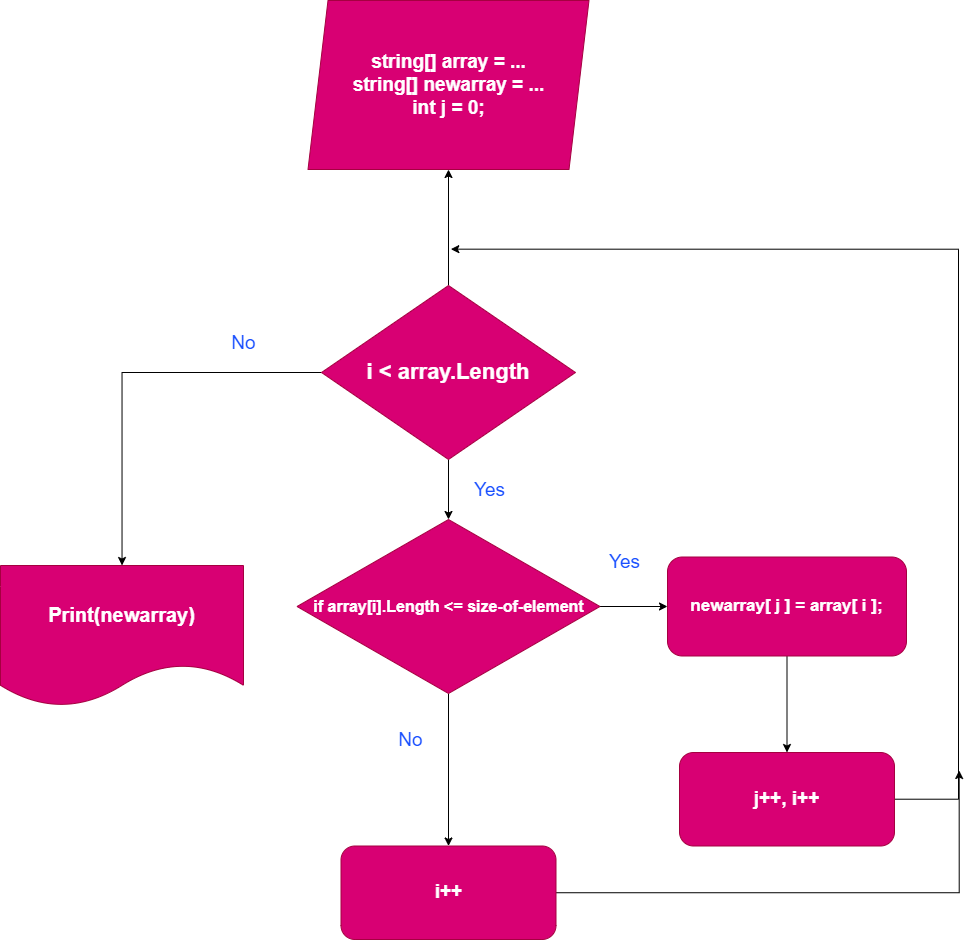

The diagram above was exported from draw.io. Its source (the exported page's mxGraphModel, read from the mxfile embedded in the PNG):
<mxGraphModel dx="3253" dy="2489" grid="0" gridSize="16" guides="1" tooltips="1" connect="1" arrows="1" fold="1" page="1" pageScale="1" pageWidth="827" pageHeight="1169" math="0" shadow="0">
  <root>
    <mxCell id="0" />
    <mxCell id="1" parent="0" />
    <mxCell id="tmCRngbJjqUAgOaav4qL-4" style="edgeStyle=orthogonalEdgeStyle;rounded=0;orthogonalLoop=1;jettySize=auto;html=1;fontSize=22;fontColor=#194FFF;" edge="1" parent="1" source="tmCRngbJjqUAgOaav4qL-1" target="tmCRngbJjqUAgOaav4qL-3">
      <mxGeometry relative="1" as="geometry" />
    </mxCell>
    <mxCell id="tmCRngbJjqUAgOaav4qL-11" value="" style="edgeStyle=orthogonalEdgeStyle;rounded=0;orthogonalLoop=1;jettySize=auto;html=1;fontSize=17;fontColor=#194FFF;" edge="1" parent="1" source="tmCRngbJjqUAgOaav4qL-1" target="tmCRngbJjqUAgOaav4qL-10">
      <mxGeometry relative="1" as="geometry" />
    </mxCell>
    <mxCell id="tmCRngbJjqUAgOaav4qL-28" value="" style="edgeStyle=orthogonalEdgeStyle;rounded=0;orthogonalLoop=1;jettySize=auto;html=1;fontSize=19;fontColor=#194FFF;" edge="1" parent="1" source="tmCRngbJjqUAgOaav4qL-1" target="tmCRngbJjqUAgOaav4qL-27">
      <mxGeometry relative="1" as="geometry" />
    </mxCell>
    <mxCell id="tmCRngbJjqUAgOaav4qL-1" value="&lt;font style=&quot;font-size: 22px;&quot;&gt;i &amp;lt; array.Length&lt;/font&gt;" style="rhombus;whiteSpace=wrap;html=1;fontStyle=1;labelBackgroundColor=none;labelBorderColor=none;fillColor=#d80073;fillStyle=solid;strokeColor=#A50040;fontColor=#ffffff;" vertex="1" parent="1">
      <mxGeometry x="270" y="148" width="254" height="174" as="geometry" />
    </mxCell>
    <mxCell id="tmCRngbJjqUAgOaav4qL-8" value="" style="edgeStyle=orthogonalEdgeStyle;rounded=0;orthogonalLoop=1;jettySize=auto;html=1;fontSize=16;fontColor=#194FFF;" edge="1" parent="1" source="tmCRngbJjqUAgOaav4qL-3" target="tmCRngbJjqUAgOaav4qL-7">
      <mxGeometry relative="1" as="geometry" />
    </mxCell>
    <mxCell id="tmCRngbJjqUAgOaav4qL-30" style="edgeStyle=orthogonalEdgeStyle;rounded=0;orthogonalLoop=1;jettySize=auto;html=1;fontSize=20;fontColor=#194FFF;" edge="1" parent="1" source="tmCRngbJjqUAgOaav4qL-3" target="tmCRngbJjqUAgOaav4qL-29">
      <mxGeometry relative="1" as="geometry" />
    </mxCell>
    <mxCell id="tmCRngbJjqUAgOaav4qL-3" value="&lt;font style=&quot;font-size: 16px;&quot;&gt;if array[i].Length &amp;lt;= size-of-element&lt;/font&gt;" style="rhombus;whiteSpace=wrap;html=1;fontStyle=1;labelBackgroundColor=none;labelBorderColor=none;fillColor=#d80073;fillStyle=solid;strokeColor=#A50040;fontColor=#ffffff;" vertex="1" parent="1">
      <mxGeometry x="245.5" y="382" width="303" height="174" as="geometry" />
    </mxCell>
    <mxCell id="tmCRngbJjqUAgOaav4qL-13" value="" style="edgeStyle=orthogonalEdgeStyle;rounded=0;orthogonalLoop=1;jettySize=auto;html=1;fontSize=19;fontColor=#194FFF;" edge="1" parent="1" source="tmCRngbJjqUAgOaav4qL-7" target="tmCRngbJjqUAgOaav4qL-12">
      <mxGeometry relative="1" as="geometry" />
    </mxCell>
    <mxCell id="tmCRngbJjqUAgOaav4qL-7" value="&lt;font style=&quot;font-size: 17px;&quot;&gt;newarray[ j ] = array[ i ];&lt;/font&gt;" style="rounded=1;whiteSpace=wrap;html=1;fillColor=#d80073;strokeColor=#A50040;fontColor=#ffffff;fontStyle=1;labelBackgroundColor=none;labelBorderColor=none;fillStyle=solid;" vertex="1" parent="1">
      <mxGeometry x="616" y="419.5" width="239" height="99" as="geometry" />
    </mxCell>
    <mxCell id="tmCRngbJjqUAgOaav4qL-10" value="&lt;font style=&quot;font-size: 19px;&quot;&gt;string[] array = ...&lt;br&gt;string[] newarray = ...&lt;br&gt;int j = 0;&lt;/font&gt;" style="shape=parallelogram;perimeter=parallelogramPerimeter;whiteSpace=wrap;html=1;fixedSize=1;fillColor=#d80073;strokeColor=#A50040;fontColor=#ffffff;fontStyle=1;labelBackgroundColor=none;labelBorderColor=none;fillStyle=solid;" vertex="1" parent="1">
      <mxGeometry x="256.5" y="-137" width="281" height="169" as="geometry" />
    </mxCell>
    <mxCell id="tmCRngbJjqUAgOaav4qL-14" style="edgeStyle=orthogonalEdgeStyle;rounded=0;orthogonalLoop=1;jettySize=auto;html=1;fontSize=19;fontColor=#194FFF;" edge="1" parent="1" source="tmCRngbJjqUAgOaav4qL-12">
      <mxGeometry relative="1" as="geometry">
        <mxPoint x="399.3333740234375" y="111.66668701171875" as="targetPoint" />
        <Array as="points">
          <mxPoint x="907" y="662" />
          <mxPoint x="907" y="112" />
        </Array>
      </mxGeometry>
    </mxCell>
    <mxCell id="tmCRngbJjqUAgOaav4qL-12" value="&lt;font style=&quot;font-size: 19px;&quot;&gt;j++, i++&lt;/font&gt;" style="whiteSpace=wrap;html=1;fillColor=#d80073;strokeColor=#A50040;fontColor=#ffffff;rounded=1;fontStyle=1;labelBackgroundColor=none;labelBorderColor=none;fillStyle=solid;" vertex="1" parent="1">
      <mxGeometry x="628" y="615" width="215" height="93.5" as="geometry" />
    </mxCell>
    <mxCell id="tmCRngbJjqUAgOaav4qL-20" value="Yes" style="text;html=1;align=center;verticalAlign=middle;resizable=0;points=[];autosize=1;strokeColor=none;fillColor=none;fontSize=19;fontColor=#194FFF;" vertex="1" parent="1">
      <mxGeometry x="414" y="335" width="49" height="35" as="geometry" />
    </mxCell>
    <mxCell id="tmCRngbJjqUAgOaav4qL-21" value="Yes" style="text;html=1;align=center;verticalAlign=middle;resizable=0;points=[];autosize=1;strokeColor=none;fillColor=none;fontSize=19;fontColor=#194FFF;" vertex="1" parent="1">
      <mxGeometry x="548.5" y="407" width="49" height="35" as="geometry" />
    </mxCell>
    <mxCell id="tmCRngbJjqUAgOaav4qL-22" value="No" style="text;html=1;align=center;verticalAlign=middle;resizable=0;points=[];autosize=1;strokeColor=none;fillColor=none;fontSize=19;fontColor=#194FFF;" vertex="1" parent="1">
      <mxGeometry x="338" y="585" width="42" height="35" as="geometry" />
    </mxCell>
    <mxCell id="tmCRngbJjqUAgOaav4qL-23" value="No" style="text;html=1;align=center;verticalAlign=middle;resizable=0;points=[];autosize=1;strokeColor=none;fillColor=none;fontSize=19;fontColor=#194FFF;" vertex="1" parent="1">
      <mxGeometry x="171" y="189" width="42" height="35" as="geometry" />
    </mxCell>
    <mxCell id="tmCRngbJjqUAgOaav4qL-27" value="&lt;font style=&quot;font-size: 20px;&quot;&gt;Print(newarray)&lt;/font&gt;" style="shape=document;whiteSpace=wrap;html=1;boundedLbl=1;fillColor=#d80073;strokeColor=#A50040;fontColor=#ffffff;fontStyle=1;labelBackgroundColor=none;labelBorderColor=none;fillStyle=solid;" vertex="1" parent="1">
      <mxGeometry x="-51" y="428" width="243" height="141" as="geometry" />
    </mxCell>
    <mxCell id="tmCRngbJjqUAgOaav4qL-31" style="edgeStyle=orthogonalEdgeStyle;rounded=0;orthogonalLoop=1;jettySize=auto;html=1;fontSize=20;fontColor=#194FFF;" edge="1" parent="1" source="tmCRngbJjqUAgOaav4qL-29">
      <mxGeometry relative="1" as="geometry">
        <mxPoint x="907.666748046875" y="633.0001220703125" as="targetPoint" />
      </mxGeometry>
    </mxCell>
    <mxCell id="tmCRngbJjqUAgOaav4qL-29" value="&lt;font style=&quot;font-size: 19px;&quot;&gt;i++&lt;/font&gt;" style="whiteSpace=wrap;html=1;fillColor=#d80073;strokeColor=#A50040;fontColor=#ffffff;rounded=1;fontStyle=1;labelBackgroundColor=none;labelBorderColor=none;fillStyle=solid;" vertex="1" parent="1">
      <mxGeometry x="289.5" y="708.5" width="215" height="93.5" as="geometry" />
    </mxCell>
  </root>
</mxGraphModel>